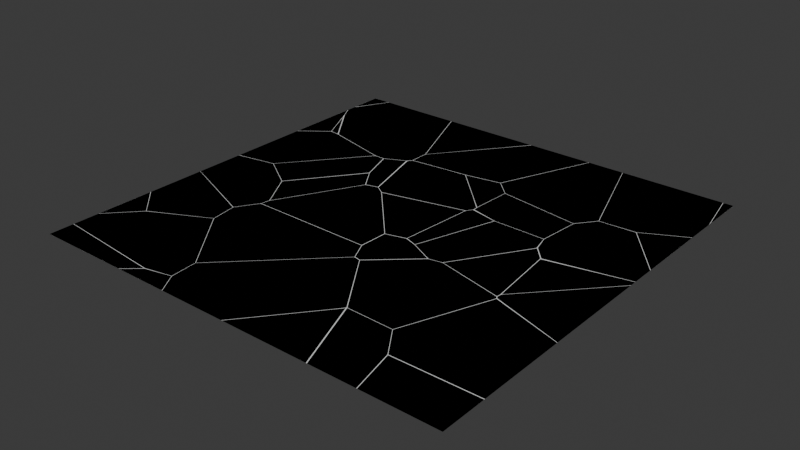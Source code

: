 # Source: portal.blend  (saved by Blender 4.0.36; exported with 4.5.12 LTS)
import bpy
from mathutils import Matrix  # noqa: F401  (used for matrix-valued properties, if any)

bpy.ops.wm.read_factory_settings(use_empty=True)
scene = bpy.context.scene
scene.name = 'Scene'

# ---- collections
col_collection = bpy.data.collections.new('Collection'); scene.collection.children.link(col_collection)

# ---- world
world_world = bpy.data.worlds.new('World'); scene.world = world_world
world_world.use_nodes = True; world_world.node_tree.nodes.clear()
_N = world_world.node_tree.nodes; _L = world_world.node_tree.links
n0 = _N.new('ShaderNodeOutputWorld'); n0.name = 'World Output'; n0.location = (300, 300)
n1 = _N.new('ShaderNodeBackground'); n1.name = 'Background'; n1.location = (10, 300)
n1.inputs[0].default_value = (0.05088, 0.05088, 0.05088, 1.0)
_L.new(n1.outputs[0], n0.inputs[0])
n0.is_active_output = True
world_world.color = (0.05088, 0.05088, 0.05088)
world_world.use_sun_shadow = False
world_world.sun_shadow_jitter_overblur = 0.0

# ---- meshes
me_x = bpy.data.meshes.new('平面')
me_x.from_pydata([(-1.0, -1.0, 0.0), (1.0, -1.0, 0.0), (-1.0, 1.0, 0.0), (1.0, 1.0, 0.0)], [], [(0, 1, 3, 2)])
_uv = me_x.uv_layers.new(name='UVマップ')
_uv.uv.foreach_set('vector', [0.0, 0.0, 1.0, 0.0, 1.0, 1.0, 0.0, 1.0])
me_x.update()
me_001_cell_044 = bpy.data.meshes.new('平面.001_cell.044')
me_001_cell_044.from_pydata([(-0.1292, 0.04599, 0.0), (0.06458, -0.1936, 0.0), (0.06458, 0.1476, 0.0)], [], [(1, 2, 0)])
me_001_cell_044.polygons.foreach_set('material_index', [7488])
_uv = me_001_cell_044.uv_layers.new(name='UVマップ')
_uv.uv.foreach_set('vector', [1.0, 0.6411, 1.0, 0.8117, 0.9031, 0.7609])
me_001_cell_044.update()
me_001_cell_001 = bpy.data.meshes.new('平面.001_cell.001')
me_001_cell_001.from_pydata([(-0.1753, 0.09391, 0.0), (0.05676, -0.1367, 0.0), (-0.007547, 0.1234, 0.0), (0.06871, 0.05055, 0.0), (0.05733, -0.1312, 0.0)], [], [(2, 0, 1, 4, 3)])
me_001_cell_001.polygons.foreach_set('material_index', [11072])
_uv = me_001_cell_001.uv_layers.new(name='UVマップ')
_uv.uv.foreach_set('vector', [0.5558, 0.7783, 0.4719, 0.7635, 0.5879, 0.6482, 0.5882, 0.6509, 0.5939, 0.7418])
me_001_cell_001.update()
me_001_cell_002 = bpy.data.meshes.new('平面.001_cell.002')
me_001_cell_002.from_pydata([(-0.07726, -0.1746, -9.313e-10), (-0.1795, -0.1236, -9.313e-10), (-0.007622, -0.1686, -9.313e-10), (-0.06705, -0.1793, -9.313e-10), (-0.05783, 0.2453, -9.313e-10), (0.2043, 0.1601, -9.313e-10), (0.1849, 0.2408, -9.313e-10)], [], [(6, 4, 1, 0, 3, 2, 5)])
_uv = me_001_cell_002.uv_layers.new(name='UVマップ')
_uv.uv.foreach_set('vector', [0.7753, 0.6168, 0.6539, 0.6191, 0.5931, 0.4346, 0.6442, 0.4091, 0.6493, 0.4068, 0.679, 0.4121, 0.7854, 0.5784])
me_001_cell_002.update()
me_001_cell_003 = bpy.data.meshes.new('平面.001_cell.003')
me_001_cell_003.from_pydata([(0.2066, 0.1719, -7.451e-09), (-0.1614, 0.09451, -7.451e-09), (0.2066, 0.1402, -7.451e-09), (-0.1235, -0.2197, -7.451e-09), (-0.1283, -0.187, -7.451e-09)], [], [(2, 0, 1, 4, 3)])
me_001_cell_003.polygons.foreach_set('material_index', [9280])
_uv = me_001_cell_003.uv_layers.new(name='UVマップ')
_uv.uv.foreach_set('vector', [1.0, 0.5664, 1.0, 0.5823, 0.816, 0.5436, 0.8325, 0.4028, 0.8349, 0.3865])
me_001_cell_003.update()
me_001_cell_004 = bpy.data.meshes.new('平面.001_cell.004')
me_001_cell_004.from_pydata([(0.06616, 0.05256, 0.0), (-0.05712, 0.0248, 0.0), (-0.1299, -0.03868, 0.0), (0.1209, -0.03868, 0.0)], [], [(3, 0, 1, 2)])
me_001_cell_004.polygons.foreach_set('material_index', [1920])
_uv = me_001_cell_004.uv_layers.new(name='UVマップ')
_uv.uv.foreach_set('vector', [0.3486, 0.0, 0.3212, 0.04562, 0.2596, 0.03174, 0.2232, 0.0])
me_001_cell_004.update()
me_001_cell_005 = bpy.data.meshes.new('平面.001_cell.005')
me_001_cell_005.from_pydata([(0.1038, 0.3619, 0.0), (-0.3323, -0.06294, 0.0), (-0.3227, -0.1865, 0.0), (0.1346, 0.3557, 0.0), (-0.2671, -0.2787, 0.0), (0.2999, 0.02429, 0.0), (0.332, 0.06495, 0.0), (0.05184, -0.2787, 0.0)], [], [(3, 0, 1, 2, 4, 7, 5, 6)])
me_001_cell_005.polygons.foreach_set('material_index', [23920])
_uv = me_001_cell_005.uv_layers.new(name='UVマップ')
_uv.uv.foreach_set('vector', [0.5505, 0.3172, 0.5351, 0.3203, 0.3171, 0.1079, 0.3218, 0.04611, 0.3497, 0.0, 0.5091, 0.0, 0.6332, 0.1515, 0.6494, 0.1723])
me_001_cell_005.update()
me_001_cell_006 = bpy.data.meshes.new('平面.001_cell.006')
me_001_cell_006.from_pydata([(-0.2405, -0.0878, 0.0), (-0.1537, -0.2153, 0.0), (-0.08573, 0.3097, 0.0), (0.24, 0.2046, 0.0), (0.24, -0.2112, 0.0)], [], [(2, 0, 1, 4, 3)])
me_001_cell_006.polygons.foreach_set('material_index', [13760])
_uv = me_001_cell_006.uv_layers.new(name='UVマップ')
_uv.uv.foreach_set('vector', [0.8372, 0.368, 0.7598, 0.1693, 0.8031, 0.1055, 1.0, 0.1076, 1.0, 0.3155])
me_001_cell_006.update()
me_001_cell_007 = bpy.data.meshes.new('平面.001_cell.007')
me_001_cell_007.from_pydata([(-0.07177, 0.2061, 0.0), (0.09402, 0.0968, 0.0), (-0.2623, 0.1722, 0.0), (0.1935, -0.07601, 0.0), (0.123, -0.2175, 0.0), (-0.2623, -0.06269, 0.0), (0.1858, -0.1189, 0.0)], [], [(6, 3, 1, 0, 2, 5, 4)])
me_001_cell_007.polygons.foreach_set('material_index', [6656])
_uv = me_001_cell_007.uv_layers.new(name='UVマップ')
_uv.uv.foreach_set('vector', [0.2245, 0.3712, 0.2279, 0.3908, 0.1782, 0.4772, 0.09527, 0.5319, 0.0, 0.5149, 0.0, 0.3975, 0.1926, 0.3201])
me_001_cell_007.update()
me_001_cell_008 = bpy.data.meshes.new('平面.001_cell.008')
me_001_cell_008.from_pydata([(0.1842, -0.1049, 0.0), (0.1842, 0.1068, 0.0), (-0.2078, 0.1029, 0.0), (-0.1605, -0.1049, 0.0)], [], [(0, 1, 2, 3)])
_uv = me_001_cell_008.uv_layers.new(name='UVマップ')
_uv.uv.foreach_set('vector', [1.0, 0.0, 1.0, 0.1058, 0.804, 0.1039, 0.8277, 0.0])
me_001_cell_008.update()
me_001_cell_009 = bpy.data.meshes.new('平面.001_cell.009')
me_001_cell_009.from_pydata([(-0.1399, 0.158, 0.0), (-0.1485, -0.05421, 0.0), (-0.1513, -0.03119, 0.0), (0.2397, 0.1011, 0.0), (0.2213, -0.08898, 0.0), (-0.02131, -0.08479, 0.0)], [], [(1, 5, 4, 3, 0, 2)])
_uv = me_001_cell_009.uv_layers.new(name='UVマップ')
_uv.uv.foreach_set('vector', [0.5903, 0.6352, 0.6539, 0.6199, 0.7752, 0.6178, 0.7844, 0.7128, 0.5946, 0.7413, 0.5889, 0.6467])
me_001_cell_009.update()
me_001_cell_010 = bpy.data.meshes.new('平面.001_cell.010')
me_001_cell_010.from_pydata([(-0.0728, 0.1217, 0.0), (0.05905, -0.06364, 0.0), (0.01374, -0.05805, 0.0)], [], [(2, 1, 0)])
_uv = me_001_cell_010.uv_layers.new(name='UVマップ')
_uv.uv.foreach_set('vector', [0.06559, 0.7603, 0.08825, 0.7575, 0.02232, 0.8502])
me_001_cell_010.update()
me_001_cell_011 = bpy.data.meshes.new('平面.001_cell.011')
me_001_cell_011.from_pydata([(-0.1838, 0.225, 0.0), (0.2007, 0.06919, 0.0), (0.2175, -0.05235, 0.0), (-0.05055, -0.1868, 0.0), (-0.1838, -0.05502, 0.0)], [], [(2, 1, 0, 4, 3)])
me_001_cell_011.polygons.foreach_set('material_index', [11776])
_uv = me_001_cell_011.uv_layers.new(name='UVマップ')
_uv.uv.foreach_set('vector', [0.2006, 0.2581, 0.1923, 0.3189, 0.0, 0.3968, 0.0, 0.2568, 0.06663, 0.1909])
me_001_cell_011.update()
me_001_cell_012 = bpy.data.meshes.new('平面.001_cell.012')
me_001_cell_012.from_pydata([(-0.003911, -0.2574, 0.0), (-0.05932, -0.2373, 0.0), (-0.02881, 0.1122, 0.0), (-0.01412, 0.1341, 0.0), (0.1171, 0.11, 0.0), (-0.01097, 0.1384, 0.0)], [], [(4, 5, 3, 2, 1, 0)])
_uv = me_001_cell_012.uv_layers.new(name='UVマップ')
_uv.uv.foreach_set('vector', [0.6527, 0.6189, 0.5886, 0.6331, 0.587, 0.6309, 0.5797, 0.62, 0.5644, 0.4452, 0.5922, 0.4352])
me_001_cell_012.update()
me_001_cell_013 = bpy.data.meshes.new('平面.001_cell.013')
me_001_cell_013.from_pydata([(-0.1777, -0.13, 0.0), (0.06047, 0.1818, 0.0), (-0.07948, -0.3008, 0.0), (0.1284, 0.07819, 0.0), (0.06823, 0.1708, 0.0)], [], [(1, 0, 2, 3, 4)])
me_001_cell_013.polygons.foreach_set('material_index', [192])
_uv = me_001_cell_013.uv_layers.new(name='UVマップ')
_uv.uv.foreach_set('vector', [0.2985, 0.6333, 0.1794, 0.4774, 0.2285, 0.392, 0.3325, 0.5815, 0.3024, 0.6278])
me_001_cell_013.update()
me_001_cell_014 = bpy.data.meshes.new('平面.001_cell.014')
me_001_cell_014.from_pydata([(0.01482, 0.07244, 1.49e-08), (-0.02963, 0.07244, 1.49e-08), (0.01482, -0.1449, 1.49e-08)], [], [(2, 0, 1)])
me_001_cell_014.polygons.foreach_set('material_index', [11520])
_uv = me_001_cell_014.uv_layers.new(name='UVマップ')
_uv.uv.foreach_set('vector', [1.0, 0.8913, 1.0, 1.0, 0.9778, 1.0])
me_001_cell_014.update()
me_001_cell_015 = bpy.data.meshes.new('平面.001_cell.015')
me_001_cell_015.from_pydata([(0.2625, 0.09203, 0.0), (-0.04365, 0.1662, 0.0), (-0.09603, 0.1565, 0.0), (-0.3, -0.0216, 0.0), (-0.1043, 0.1547, 0.0), (0.1145, -0.3174, 0.0), (0.2691, 0.08075, 0.0), (-0.1021, -0.3113, 0.0)], [], [(0, 1, 2, 4, 3, 7, 5, 6)])
_uv = me_001_cell_015.uv_layers.new(name='UVマップ')
_uv.uv.foreach_set('vector', [0.8328, 0.3743, 0.6797, 0.4114, 0.6535, 0.4066, 0.6494, 0.4057, 0.5515, 0.3175, 0.6505, 0.1727, 0.7588, 0.1696, 0.8363, 0.3695])
me_001_cell_015.update()
me_001_cell_016 = bpy.data.meshes.new('平面.001_cell.016')
me_001_cell_016.from_pydata([(-0.1984, 0.1478, 2.328e-10), (0.3, -0.01598, 2.328e-10), (0.06909, 0.283, 2.328e-10), (-0.3326, 0.006212, 2.328e-10), (-0.3326, -0.1163, 2.328e-10), (0.3094, -0.1392, 2.328e-10), (0.1851, -0.1655, 2.328e-10)], [], [(1, 2, 0, 3, 4, 6, 5)])
_uv = me_001_cell_016.uv_layers.new(name='UVマップ')
_uv.uv.foreach_set('vector', [0.3163, 0.1079, 0.2008, 0.2574, 0.0671, 0.1898, 0.0, 0.119, 0.0, 0.05771, 0.2589, 0.03314, 0.321, 0.04626])
me_001_cell_016.update()
me_001_cell_017 = bpy.data.meshes.new('平面.001_cell.017')
me_001_cell_017.from_pydata([(-0.2397, -0.04436, 0.0), (-0.2397, 0.06928, 0.0), (0.2761, 0.01944, 0.0), (0.2033, -0.04436, 0.0)], [], [(1, 0, 3, 2)])
_uv = me_001_cell_017.uv_layers.new(name='UVマップ')
_uv.uv.foreach_set('vector', [0.0, 0.05682, 0.0, 0.0, 0.2215, 0.0, 0.2579, 0.0319])
me_001_cell_017.update()
me_001_cell_018 = bpy.data.meshes.new('平面.001_cell.018')
me_001_cell_018.from_pydata([(-0.0103, 0.1203, -2.98e-08), (0.04725, 0.1005, -2.98e-08), (-0.1029, 0.09561, -2.98e-08), (0.1486, 0.04948, -2.98e-08), (0.1568, 0.04503, -2.98e-08), (-0.1082, -0.03638, -2.98e-08), (-0.0271, -0.1209, -2.98e-08), (-0.03735, -0.1298, -2.98e-08), (-0.06677, -0.1238, -2.98e-08)], [], [(8, 7, 6, 4, 3, 1, 0, 2, 5)])
_uv = me_001_cell_018.uv_layers.new(name='UVマップ')
_uv.uv.foreach_set('vector', [0.5355, 0.3216, 0.5502, 0.3186, 0.5554, 0.3231, 0.6473, 0.4061, 0.6432, 0.4083, 0.5925, 0.4338, 0.5638, 0.4437, 0.5175, 0.4313, 0.5148, 0.3653])
me_001_cell_018.update()
me_001_cell_019 = bpy.data.meshes.new('平面.001_cell.019')
me_001_cell_019.from_pydata([(0.3238, 0.103, 3.725e-09), (-0.03425, 0.1886, 3.725e-09), (-0.1656, 0.08763, 3.725e-09), (0.0168, 0.1821, 3.725e-09), (0.02472, -0.2639, 3.725e-09), (-0.1656, -0.2974, 3.725e-09)], [], [(1, 2, 5, 4, 0, 3)])
_uv = me_001_cell_019.uv_layers.new(name='UVマップ')
_uv.uv.foreach_set('vector', [0.06566, 0.759, 0.0, 0.7085, 0.0, 0.516, 0.09514, 0.5328, 0.2447, 0.7162, 0.09118, 0.7558])
me_001_cell_019.update()
me_001_cell_020 = bpy.data.meshes.new('平面.001_cell.020')
me_001_cell_020.from_pydata([(-0.02967, 0.05198, 0.0), (-0.02967, -0.104, 0.0), (0.05933, 0.05198, 0.0)], [], [(2, 0, 1)])
_uv = me_001_cell_020.uv_layers.new(name='UVマップ')
_uv.uv.foreach_set('vector', [0.0445, 1.0, 0.0, 1.0, 0.0, 0.922])
me_001_cell_020.update()
me_001_cell_021 = bpy.data.meshes.new('平面.001_cell.021')
me_001_cell_021.from_pydata([(-0.3756, 0.04227, 0.0), (-0.3123, 0.1412, 0.0), (-0.3588, -0.08009, 0.0), (0.2657, 0.1334, 0.0), (0.3019, 0.05756, 0.0), (0.3073, 0.04582, 0.0), (0.3001, 0.03857, 0.0), (-0.1283, -0.3787, 0.0)], [], [(5, 4, 3, 1, 0, 2, 7, 6)])
_uv = me_001_cell_021.uv_layers.new(name='UVマップ')
_uv.uv.foreach_set('vector', [0.5346, 0.321, 0.5319, 0.3269, 0.5138, 0.3648, 0.2248, 0.3687, 0.1932, 0.3192, 0.2015, 0.258, 0.3168, 0.1087, 0.531, 0.3174])
me_001_cell_021.update()
me_001_cell_022 = bpy.data.meshes.new('平面.001_cell.022')
me_001_cell_022.from_pydata([(0.2642, 0.1351, 0.0), (-0.05288, -0.2702, 0.0), (-0.2113, 0.1351, 0.0)], [], [(1, 0, 2)])
_uv = me_001_cell_022.uv_layers.new(name='UVマップ')
_uv.uv.foreach_set('vector', [0.33, 0.7973, 0.4886, 1.0, 0.2508, 1.0])
me_001_cell_022.update()
me_001_cell_023 = bpy.data.meshes.new('平面.001_cell.023')
me_001_cell_023.from_pydata([(0.01549, 0.1594, 0.0), (-0.2003, 0.1653, 0.0), (-0.06744, -0.1783, 0.0), (0.102, 0.03195, 0.0), (0.1502, -0.1783, 0.0)], [], [(0, 1, 2, 4, 3)])
_uv = me_001_cell_023.uv_layers.new(name='UVマップ')
_uv.uv.foreach_set('vector', [0.7589, 0.1688, 0.651, 0.1718, 0.7174, 0.0, 0.8262, 0.0, 0.8022, 0.1051])
me_001_cell_023.update()
me_001_cell_024 = bpy.data.meshes.new('平面.001_cell.024')
me_001_cell_024.from_pydata([(-0.2535, 0.3359, -4.657e-10), (0.3139, -0.07163, -4.657e-10), (0.1546, 0.3359, -4.657e-10), (-0.1617, -0.1503, -4.657e-10), (-0.3129, 0.06192, -4.657e-10), (-0.3447, 0.1739, -4.657e-10), (-0.3447, 0.122, -4.657e-10), (0.312, -0.1623, -4.657e-10), (0.2942, -0.184, -4.657e-10), (0.196, -0.2312, -4.657e-10), (0.1467, -0.2302, -4.657e-10)], [], [(8, 7, 1, 2, 0, 5, 6, 4, 3, 10, 9)])
_uv = me_001_cell_024.uv_layers.new(name='UVマップ')
_uv.uv.foreach_set('vector', [0.3211, 0.7409, 0.3285, 0.7524, 0.3293, 0.7963, 0.2497, 1.0, 0.04561, 1.0, 0.0, 0.919, 0.0, 0.8931, 0.01589, 0.863, 0.09153, 0.7569, 0.2457, 0.717, 0.2704, 0.7165])
me_001_cell_024.update()
me_001_cell_025 = bpy.data.meshes.new('平面.001_cell.025')
me_001_cell_025.from_pydata([(0.03727, 0.2053, -4.657e-10), (-0.006759, 0.2352, -4.657e-10), (-0.0664, 0.2182, -4.657e-10), (-0.275, -0.1624, -4.657e-10), (-0.2826, -0.2044, -4.657e-10), (0.2939, -0.2119, -4.657e-10), (0.2995, -0.08002, -4.657e-10)], [], [(0, 1, 2, 3, 4, 5, 6)])
_uv = me_001_cell_025.uv_layers.new(name='UVマップ')
_uv.uv.foreach_set('vector', [0.385, 0.5746, 0.363, 0.5895, 0.3332, 0.581, 0.2289, 0.3907, 0.2251, 0.3697, 0.5133, 0.366, 0.5161, 0.4319])
me_001_cell_025.update()
me_001_cell_026 = bpy.data.meshes.new('平面.001_cell.026')
me_001_cell_026.from_pydata([(0.3534, 0.3027, 9.313e-10), (0.1698, -0.1387, 9.313e-10), (0.03913, 0.3027, 9.313e-10), (-0.2804, -0.1042, 9.313e-10), (0.0002563, -0.1682, 9.313e-10), (-0.2821, -0.1944, 9.313e-10)], [], [(5, 4, 1, 0, 2, 3)])
_uv = me_001_cell_026.uv_layers.new(name='UVマップ')
_uv.uv.foreach_set('vector', [0.3315, 0.7516, 0.4706, 0.7646, 0.5554, 0.7793, 0.6472, 1.0, 0.4901, 1.0, 0.3303, 0.7965])
me_001_cell_026.update()
me_001_cell_027 = bpy.data.meshes.new('平面.001_cell.027')
me_001_cell_027.from_pydata([(-0.09362, 0.121, 0.0), (-0.007805, 0.1625, 0.0), (0.002364, 0.1672, 0.0), (-0.03914, -0.04125, 0.0), (0.08605, -0.1299, 0.0), (0.03, -0.1454, 0.0), (0.02214, -0.1341, 0.0)], [], [(5, 4, 2, 1, 0, 3, 6)])
_uv = me_001_cell_027.uv_layers.new(name='UVマップ')
_uv.uv.foreach_set('vector', [0.3336, 0.5827, 0.3616, 0.5905, 0.3197, 0.7391, 0.3147, 0.7367, 0.2717, 0.7159, 0.299, 0.6348, 0.3296, 0.5884])
me_001_cell_027.update()
me_001_cell_028 = bpy.data.meshes.new('平面.001_cell.028')
me_001_cell_028.from_pydata([(-0.05764, -0.1704, 0.0), (-0.05764, 0.1916, 0.0), (-0.02197, 0.124, 0.0), (0.07143, -0.06991, 0.0), (0.06581, -0.07527, 0.0)], [], [(4, 3, 2, 1, 0)])
_uv = me_001_cell_028.uv_layers.new(name='UVマップ')
_uv.uv.foreach_set('vector', [0.06172, 0.7575, 0.06454, 0.7602, 0.01783, 0.8571, 0.0, 0.8909, 0.0, 0.7099])
me_001_cell_028.update()
me_001_cell_029 = bpy.data.meshes.new('平面.001_cell.029')
me_001_cell_029.from_pydata([(-0.04405, 0.1334, 0.0), (0.08809, 0.003263, 0.0), (-0.04405, -0.1367, 0.0)], [], [(0, 2, 1)])
_uv = me_001_cell_029.uv_layers.new(name='UVマップ')
_uv.uv.foreach_set('vector', [0.0, 0.2553, 0.0, 0.1202, 0.06607, 0.1902])
me_001_cell_029.update()
me_001_cell_030 = bpy.data.meshes.new('平面.001_cell.030')
me_001_cell_030.from_pydata([(0.1424, 0.2608, 0.0), (0.1889, 0.03412, 0.0), (0.1889, -0.1136, 0.0), (-0.006642, -0.2164, 0.0), (-0.1737, -0.2258, 0.0), (-0.3398, 0.2608, 0.0)], [], [(2, 1, 0, 5, 4, 3)])
_uv = me_001_cell_030.uv_layers.new(name='UVマップ')
_uv.uv.foreach_set('vector', [1.0, 0.8128, 1.0, 0.8866, 0.9768, 1.0, 0.7357, 1.0, 0.8187, 0.7567, 0.9023, 0.7614])
me_001_cell_030.update()
me_001_cell_031 = bpy.data.meshes.new('平面.001_cell.031')
me_001_cell_031.from_pydata([(-0.133, -0.03473, 0.0), (-0.1274, -0.0645, 0.0), (-0.1348, -0.05485, 0.0), (0.1976, 0.3257, 0.0), (0.1976, -0.1716, 0.0)], [], [(4, 3, 0, 2, 1)])
_uv = me_001_cell_031.uv_layers.new(name='UVマップ')
_uv.uv.foreach_set('vector', [1.0, 0.3165, 1.0, 0.5651, 0.8347, 0.3849, 0.8338, 0.3749, 0.8375, 0.37])
me_001_cell_031.update()
me_001_cell_032 = bpy.data.meshes.new('平面.001_cell.032')
me_001_cell_032.from_pydata([(0.08321, 0.2219, 0.0), (0.2788, -0.01986, 0.0), (-0.08395, 0.2134, 0.0), (-0.169, -0.06409, 0.0), (-0.1506, 0.1273, 0.0), (0.2788, -0.1321, 0.0), (-0.08903, -0.2056, 0.0), (-0.1483, -0.1409, 0.0)], [], [(7, 6, 5, 1, 0, 2, 4, 3)])
_uv = me_001_cell_032.uv_layers.new(name='UVマップ')
_uv.uv.foreach_set('vector', [0.7864, 0.5788, 0.8161, 0.5465, 1.0, 0.5832, 1.0, 0.6393, 0.9022, 0.7602, 0.8186, 0.756, 0.7853, 0.7129, 0.7761, 0.6172])
me_001_cell_032.update()
me_001_cell_033 = bpy.data.meshes.new('平面.001_cell.033')
me_001_cell_033.from_pydata([(-0.2432, -0.1659, 0.0), (0.05658, 0.2007, 0.0), (-0.07836, -0.2742, 0.0), (0.1051, 0.1998, 0.0), (0.1598, 0.03944, 0.0)], [], [(3, 1, 0, 2, 4)])
_uv = me_001_cell_033.uv_layers.new(name='UVマップ')
_uv.uv.foreach_set('vector', [0.2701, 0.7154, 0.2458, 0.7158, 0.09593, 0.5325, 0.1783, 0.4784, 0.2974, 0.6352])
me_001_cell_033.update()
me_001_cell_034 = bpy.data.meshes.new('平面.001_cell.034')
me_001_cell_034.from_pydata([(0.04873, 0.2261, 0.0), (-0.2289, -0.113, 0.0), (0.1802, -0.113, 0.0)], [], [(0, 1, 2)])
_uv = me_001_cell_034.uv_layers.new(name='UVマップ')
_uv.uv.foreach_set('vector', [0.6493, 0.1696, 0.5105, 0.0, 0.715, 0.0])
me_001_cell_034.update()
me_001_cell_035 = bpy.data.meshes.new('平面.001_cell.035')
me_001_cell_035.from_pydata([(0.2615, -0.08828, -0.03385), (-0.0371, 0.208, -0.03323), (0.2323, -0.1321, -0.03365), (-0.08947, -0.2064, -0.03389), (-0.2389, 0.1897, -0.03339), (-0.1389, -0.1723, -0.03372), (0.2676, -0.0671, -0.01297), (-0.2489, 0.1861, -0.0168), (0.1813, 0.06067, 0.01654), (0.03231, 0.208, 0.01654), (-0.06841, 0.1989, 0.01654), (0.2673, -0.02656, 0.01654), (0.2692, -0.04836, 0.01654), (0.2645, -0.05588, 0.01654), (0.2499, -0.07787, 0.01654), (-0.25, 0.1818, 0.01654), (-0.2639, 0.1618, 0.01654), (-0.2389, 0.07093, 0.01654), (0.02391, -0.1304, 0.01654), (-0.1375, -0.1676, 0.01654), (-0.1565, -0.155, 0.01654), (-0.1812, -0.138, 0.01654), (0.02391, -0.1304, 0.01654), (-0.1375, -0.1676, 0.01654), (-0.2389, 0.07093, 0.01654), (-0.1812, -0.138, 0.01654), (-0.1565, -0.155, 0.01654), (0.2673, -0.02656, 0.01654), (0.2692, -0.04836, 0.01654), (0.2645, -0.05588, 0.01654), (0.2499, -0.07787, 0.01654), (0.1813, 0.06067, 0.01654), (0.03231, 0.208, 0.01654), (-0.25, 0.1818, 0.01654), (-0.2639, 0.1618, 0.01654), (-0.06841, 0.1989, 0.01654)], [], [(0, 1, 32, 31), (1, 4, 35, 32), (4, 33, 35), (0, 31, 27), (2, 3, 0), (3, 4, 0), (4, 1, 0), (6, 0, 27), (0, 6, 28, 29), (2, 0, 29, 30), (33, 4, 7), (3, 5, 4), (5, 7, 4), (7, 34, 33), (7, 24, 34), (2, 30, 22), (28, 6, 27), (3, 2, 22, 23), (23, 26, 3), (5, 3, 26, 25), (7, 5, 25, 24), (12, 11, 8, 9, 10, 15, 16, 17, 21, 20, 19, 18, 14, 13)])
_k = set([(8, 9), (8, 11), (9, 10), (10, 15), (11, 12), (12, 13), (13, 14), (14, 18), (15, 16), (16, 17), (17, 21), (18, 19), (19, 20), (20, 21), (22, 23), (22, 30), (23, 26), (24, 25), (24, 34), (25, 26), (27, 28), (27, 31), (28, 29), (29, 30), (31, 32), (32, 35), (33, 34), (33, 35)])
me_001_cell_035.attributes.new('sharp_edge', 'BOOLEAN', 'EDGE').data.foreach_set('value', [ (min(e.vertices), max(e.vertices)) in _k for e in me_001_cell_035.edges])
_uv = me_001_cell_035.uv_layers.new(name='UVマップ')
_uv.uv.foreach_set('vector', [0.0, 0.0, 1.0, 0.0, 1.0, 0.4995, 0.5026, 0.5026, 0.0, 0.0, 1.0, 0.0, 1.0, 0.5003, 0.4995, 0.4995, 0.0, 0.0, 0.4996, 0.0, 0.5003, 0.5003, 1.0, 0.0, 1.0, 0.5026, 0.4984, 0.0, 0.0, 0.0, 1.0, 0.0, 1.0, 1.0, 0.0, 0.0, 1.0, 0.0, 1.0, 1.0, 0.0, 0.0, 1.0, 0.0, 1.0, 1.0, 1.0, 0.0, 1.0, 1.0, 0.6293, 0.0, 1.0, 1.0, 0.0, 0.0, 0.3723, 0.0, 1.0, 0.4968, 1.0, 0.0, 1.0, 1.0, 0.4996, 0.4996, 0.5006, 0.0, 1.0, 0.5004, 1.0, 1.0, 0.0, 0.0, 0.0, 0.0, 1.0, 0.0, 1.0, 1.0, 0.0, 0.0, 1.0, 0.0, 1.0, 1.0, 0.0, 0.0, 0.3978, 0.0, 0.3999, 0.3999, 0.0, 0.0, 0.3976, 0.0, 0.3978, 0.3978, 1.0, 0.0, 1.0, 0.4994, 0.5013, 0.0, 0.6277, 0.0, 1.0, 0.0, 1.0, 0.3707, 1.0, 0.0, 1.0, 1.0, 0.5013, 0.5013, 0.5001, 0.0, 0.5001, 0.5001, 1.0, 0.5003, 1.0, 1.0, 1.0, 0.0, 1.0, 1.0, 0.5003, 0.5003, 0.5012, 0.0, 1.0, 1.0, 0.0, 0.0, 0.4988, 0.0, 1.0, 0.6024, 0.5887, 0.6352, 0.5863, 0.648, 0.5448, 0.6897, 0.4703, 0.7634, 0.4199, 0.7588, 0.3292, 0.7503, 0.3222, 0.7403, 0.3347, 0.6949, 0.3636, 0.5904, 0.3759, 0.5819, 0.3854, 0.5756, 0.4661, 0.5942, 0.5791, 0.6205, 0.5875, 0.6332])
me_001_cell_035.update()
me_001_cell_036 = bpy.data.meshes.new('平面.001_cell.036')
me_001_cell_036.from_pydata([(-0.2494, 0.1132, 0.0), (0.1343, 0.2025, 0.0), (0.01122, -0.1704, 0.0), (0.1039, -0.1453, 0.0)], [], [(3, 1, 0, 2)])
_uv = me_001_cell_036.uv_layers.new(name='UVマップ')
_uv.uv.foreach_set('vector', [0.5634, 0.4451, 0.5786, 0.619, 0.3868, 0.5744, 0.5171, 0.4325])
me_001_cell_036.update()
me_001_cell_037 = bpy.data.meshes.new('平面.001_cell.037')
me_001_cell_037.from_pydata([(-0.2311, -0.06599, 1.49e-08), (0.06558, -0.1372, 1.49e-08), (0.0748, -0.1208, 1.49e-08), (0.07299, -0.1388, 1.49e-08), (0.03675, 0.2008, 1.49e-08), (-0.01902, 0.2621, 1.49e-08)], [], [(4, 5, 0, 1, 3, 2)])
_uv = me_001_cell_037.uv_layers.new(name='UVマップ')
_uv.uv.foreach_set('vector', [0.8144, 0.5455, 0.7865, 0.5762, 0.6805, 0.4121, 0.8288, 0.3765, 0.8325, 0.3757, 0.8334, 0.3847])
me_001_cell_037.update()
me_001_cell_038 = bpy.data.meshes.new('平面.001_cell.038')
me_001_cell_038.from_pydata([(-0.08238, 0.3362, 0.0), (-0.2659, -0.1059, 0.0), (-0.1895, -0.1793, 0.0), (0.1901, -0.2365, 0.0), (0.2567, -0.1508, 0.0), (0.09097, 0.3362, 0.0)], [], [(5, 0, 1, 2, 3, 4)])
_uv = me_001_cell_038.uv_layers.new(name='UVマップ')
_uv.uv.foreach_set('vector', [0.7349, 1.0, 0.6482, 1.0, 0.5564, 0.7789, 0.5946, 0.7422, 0.7844, 0.7136, 0.8177, 0.7565])
me_001_cell_038.update()

# ---- objects
ob_001 = bpy.data.objects.new('平面.001', me_x)
ob_001_cell_001 = bpy.data.objects.new('平面.001_cell.001', me_001_cell_044)
ob_001_cell_002 = bpy.data.objects.new('平面.001_cell.002', me_001_cell_001)
ob_001_cell_003 = bpy.data.objects.new('平面.001_cell.003', me_001_cell_002)
ob_001_cell_004 = bpy.data.objects.new('平面.001_cell.004', me_001_cell_003)
ob_001_cell_005 = bpy.data.objects.new('平面.001_cell.005', me_001_cell_004)
ob_001_cell_006 = bpy.data.objects.new('平面.001_cell.006', me_001_cell_005)
ob_001_cell_007 = bpy.data.objects.new('平面.001_cell.007', me_001_cell_006)
ob_001_cell_008 = bpy.data.objects.new('平面.001_cell.008', me_001_cell_007)
ob_001_cell_009 = bpy.data.objects.new('平面.001_cell.009', me_001_cell_008)
ob_001_cell_010 = bpy.data.objects.new('平面.001_cell.010', me_001_cell_009)
ob_001_cell_011 = bpy.data.objects.new('平面.001_cell.011', me_001_cell_010)
ob_001_cell_012 = bpy.data.objects.new('平面.001_cell.012', me_001_cell_011)
ob_001_cell_014 = bpy.data.objects.new('平面.001_cell.014', me_001_cell_012)
ob_001_cell_015 = bpy.data.objects.new('平面.001_cell.015', me_001_cell_013)
ob_001_cell_016 = bpy.data.objects.new('平面.001_cell.016', me_001_cell_014)
ob_001_cell_017 = bpy.data.objects.new('平面.001_cell.017', me_001_cell_015)
ob_001_cell_018 = bpy.data.objects.new('平面.001_cell.018', me_001_cell_016)
ob_001_cell_019 = bpy.data.objects.new('平面.001_cell.019', me_001_cell_017)
ob_001_cell_020 = bpy.data.objects.new('平面.001_cell.020', me_001_cell_018)
ob_001_cell_021 = bpy.data.objects.new('平面.001_cell.021', me_001_cell_019)
ob_001_cell_022 = bpy.data.objects.new('平面.001_cell.022', me_001_cell_020)
ob_001_cell_023 = bpy.data.objects.new('平面.001_cell.023', me_001_cell_021)
ob_001_cell_024 = bpy.data.objects.new('平面.001_cell.024', me_001_cell_022)
ob_001_cell_025 = bpy.data.objects.new('平面.001_cell.025', me_001_cell_023)
ob_001_cell_026 = bpy.data.objects.new('平面.001_cell.026', me_001_cell_024)
ob_001_cell_027 = bpy.data.objects.new('平面.001_cell.027', me_001_cell_025)
ob_001_cell_028 = bpy.data.objects.new('平面.001_cell.028', me_001_cell_026)
ob_001_cell_029 = bpy.data.objects.new('平面.001_cell.029', me_001_cell_027)
ob_001_cell_030 = bpy.data.objects.new('平面.001_cell.030', me_001_cell_028)
ob_001_cell_031 = bpy.data.objects.new('平面.001_cell.031', me_001_cell_029)
ob_001_cell_032 = bpy.data.objects.new('平面.001_cell.032', me_001_cell_030)
ob_001_cell_033 = bpy.data.objects.new('平面.001_cell.033', me_001_cell_031)
ob_001_cell_034 = bpy.data.objects.new('平面.001_cell.034', me_001_cell_032)
ob_001_cell_035 = bpy.data.objects.new('平面.001_cell.035', me_001_cell_033)
ob_001_cell_036 = bpy.data.objects.new('平面.001_cell.036', me_001_cell_034)
ob_001_cell_037 = bpy.data.objects.new('平面.001_cell.037', me_001_cell_035)
ob_001_cell_039 = bpy.data.objects.new('平面.001_cell.039', me_001_cell_036)
ob_001_cell_040 = bpy.data.objects.new('平面.001_cell.040', me_001_cell_037)
ob_001_cell_043 = bpy.data.objects.new('平面.001_cell.043', me_001_cell_038)

# ---- transforms, parenting, visibility, modifiers, constraints
ob_001.location = (0.0, 0.0, 0.0)
_m = ob_001.modifiers.new('パーティクルシステム', 'PARTICLE_SYSTEM')
ob_001_cell_001.location = (0.9354, 0.4759, 0.0)
ob_001_cell_002.location = (0.1191, 0.4331, 0.0)
ob_001_cell_003.location = (0.3657, -0.007145, 9.313e-10)
ob_001_cell_004.location = (0.7934, -0.007397, 7.451e-09)
ob_001_cell_005.location = (-0.4237, -0.9613, 0.0)
ob_001_cell_006.location = (-0.03359, -0.7213, 0.0)
ob_001_cell_007.location = (0.76, -0.5737, 0.0)
ob_001_cell_008.location = (-0.7377, -0.1424, 0.0)
ob_001_cell_009.location = (0.8158, -0.8951, 0.0)
ob_001_cell_010.location = (0.3291, 0.3245, 0.0)
ob_001_cell_011.location = (-0.8826, 0.5786, 0.0)
ob_001_cell_012.location = (-0.8162, -0.4315, 0.0)
ob_001_cell_014.location = (0.1882, 0.1278, 0.0)
ob_001_cell_015.location = (-0.4635, 0.08477, 0.0)
ob_001_cell_016.location = (0.9852, 0.9276, -1.49e-08)
ob_001_cell_017.location = (0.4031, -0.3433, 0.0)
ob_001_cell_018.location = (-0.6674, -0.7682, -2.328e-10)
ob_001_cell_019.location = (-0.7603, -0.9556, 0.0)
ob_001_cell_020.location = (0.1378, -0.2329, 2.98e-08)
ob_001_cell_021.location = (-0.8344, 0.3294, -3.725e-09)
ob_001_cell_022.location = (-0.9703, 0.948, 0.0)
ob_001_cell_023.location = (-0.2381, -0.4038, 0.0)
ob_001_cell_024.location = (-0.2871, 0.8649, 0.0)
ob_001_cell_025.location = (0.5023, -0.8217, 0.0)
ob_001_cell_026.location = (-0.6553, 0.6641, 4.657e-10)
ob_001_cell_027.location = (-0.2673, -0.05616, 4.657e-10)
ob_001_cell_028.location = (-0.05903, 0.6973, -9.313e-10)
ob_001_cell_029.location = (-0.3629, 0.3109, 0.0)
ob_001_cell_030.location = (-0.9424, 0.5902, 0.0)
ob_001_cell_031.location = (-0.956, -0.6229, 0.0)
ob_001_cell_032.location = (0.8111, 0.7392, 0.0)
ob_001_cell_033.location = (0.8024, -0.1954, 0.0)
ob_001_cell_034.location = (0.7212, 0.2985, 0.0)
ob_001_cell_035.location = (-0.565, 0.2309, 0.0)
ob_001_cell_036.location = (0.2499, -0.887, 0.0)
ob_001_cell_037.location = (-0.09169, 0.3188, -0.01654)
ob_001_cell_039.location = (0.02295, 0.0355, 0.0)
ob_001_cell_040.location = (0.592, -0.1097, -1.49e-08)
ob_001_cell_043.location = (0.3788, 0.6638, 0.0)

# ---- collection membership
col_collection.objects.link(ob_001)
col_collection.objects.link(ob_001_cell_001)
col_collection.objects.link(ob_001_cell_002)
col_collection.objects.link(ob_001_cell_003)
col_collection.objects.link(ob_001_cell_004)
col_collection.objects.link(ob_001_cell_005)
col_collection.objects.link(ob_001_cell_006)
col_collection.objects.link(ob_001_cell_007)
col_collection.objects.link(ob_001_cell_008)
col_collection.objects.link(ob_001_cell_009)
col_collection.objects.link(ob_001_cell_010)
col_collection.objects.link(ob_001_cell_011)
col_collection.objects.link(ob_001_cell_012)
col_collection.objects.link(ob_001_cell_014)
col_collection.objects.link(ob_001_cell_015)
col_collection.objects.link(ob_001_cell_016)
col_collection.objects.link(ob_001_cell_017)
col_collection.objects.link(ob_001_cell_018)
col_collection.objects.link(ob_001_cell_019)
col_collection.objects.link(ob_001_cell_020)
col_collection.objects.link(ob_001_cell_021)
col_collection.objects.link(ob_001_cell_022)
col_collection.objects.link(ob_001_cell_023)
col_collection.objects.link(ob_001_cell_024)
col_collection.objects.link(ob_001_cell_025)
col_collection.objects.link(ob_001_cell_026)
col_collection.objects.link(ob_001_cell_027)
col_collection.objects.link(ob_001_cell_028)
col_collection.objects.link(ob_001_cell_029)
col_collection.objects.link(ob_001_cell_030)
col_collection.objects.link(ob_001_cell_031)
col_collection.objects.link(ob_001_cell_032)
col_collection.objects.link(ob_001_cell_033)
col_collection.objects.link(ob_001_cell_034)
col_collection.objects.link(ob_001_cell_035)
col_collection.objects.link(ob_001_cell_036)
col_collection.objects.link(ob_001_cell_037)
col_collection.objects.link(ob_001_cell_039)
col_collection.objects.link(ob_001_cell_040)
col_collection.objects.link(ob_001_cell_043)

# ---- scene / render settings (as saved in the file)
scene.frame_start = 1; scene.frame_end = 250; scene.frame_set(35)
scene.render.engine = 'BLENDER_EEVEE_NEXT'
scene.cycles.sampling_pattern = 'TABULATED_SOBOL'
bpy.context.view_layer.update()

# ---- added for rendering (the .blend has no active camera and no usable light): camera, sun
cam_auto = bpy.data.cameras.new('AutoCamera')
cam_auto.lens = 50.0
cam_auto.sensor_width = 36.0
cam_auto.clip_end = 1000.0
ob_auto_camera = bpy.data.objects.new('AutoCamera', cam_auto)
scene.collection.objects.link(ob_auto_camera)
ob_auto_camera.location = (2.61735, -3.14082, 2.06867)
ob_auto_camera.rotation_euler = (1.09748, -7.21219e-08, 0.694738)
scene.camera = ob_auto_camera
light_auto_sun = bpy.data.lights.new('AutoSun', 'SUN')
light_auto_sun.energy = 3.0
light_auto_sun.angle = 0.0523599
ob_auto_sun = bpy.data.objects.new('AutoSun', light_auto_sun)
scene.collection.objects.link(ob_auto_sun)
ob_auto_sun.rotation_euler = (0.872665, 0.174533, 0.523599)
bpy.context.view_layer.update()
